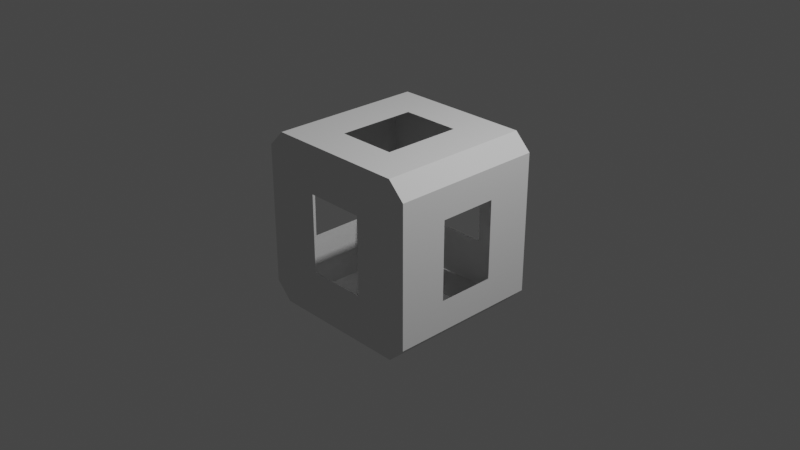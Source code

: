 # Source: STEAM_Node_IVA.blend  (saved by Blender 3.1.7; exported with 4.5.12 LTS)
import bpy
from mathutils import Matrix  # noqa: F401  (used for matrix-valued properties, if any)

bpy.ops.wm.read_factory_settings(use_empty=True)
scene = bpy.context.scene
scene.name = 'Scene'

# ---- collections
col_collection = bpy.data.collections.new('Collection'); scene.collection.children.link(col_collection)

# ---- world
world_world = bpy.data.worlds.new('World'); scene.world = world_world
world_world.use_nodes = True; world_world.node_tree.nodes.clear()
_N = world_world.node_tree.nodes; _L = world_world.node_tree.links
n0 = _N.new('ShaderNodeOutputWorld'); n0.name = 'World Output'; n0.location = (300, 300)
n1 = _N.new('ShaderNodeBackground'); n1.name = 'Background'; n1.location = (10, 300)
n1.inputs[0].default_value = (0.05088, 0.05088, 0.05088, 1.0)
_L.new(n1.outputs[0], n0.inputs[0])
n0.is_active_output = True
world_world.color = (0.05088, 0.05088, 0.05088)
world_world.use_sun_shadow = False
world_world.sun_shadow_jitter_overblur = 0.0

# ---- cameras
cam_camera = bpy.data.cameras.new('Camera')
cam_camera.clip_end = 100.0
cam_camera.ortho_scale = 7.314

# ---- lights
light_light = bpy.data.lights.new('Light', 'POINT')
light_light.transmission_factor = 0.0
light_light.energy = 1000.0
light_light.shadow_soft_size = 0.1
light_light.shadow_maximum_resolution = 0.006
light_light.use_absolute_resolution = True

# ---- meshes
me_shellcollider_collider = bpy.data.meshes.new('shellCollider.collider')
me_shellcollider_collider.from_pydata([(-0.3228, 0.43, 0.95), (-0.3228, -0.43, 0.95), (-0.95, -0.32, 0.4306), (-0.95, 0.32, 0.4306), (0.3232, 0.43, -0.95), (-0.3228, 0.43, -0.95), (-0.3228, -0.43, -0.95), (0.3232, -0.43, -0.95), (0.95, -0.32, -0.4306), (0.95, 0.32, -0.4306), (0.95, -0.32, 0.4306), (0.3232, -0.43, 0.95), (0.3232, 0.43, 0.95), (0.95, 0.32, 0.4306), (-0.95, 0.32, -0.4306), (-0.95, -0.32, -0.4306), (-0.3228, -0.8473, -0.4306), (0.3238, -0.8473, -0.4306), (0.3248, -0.8473, 0.4306), (-0.3228, -0.8473, 0.4306), (0.3248, 0.8473, 0.4306), (-0.3219, 0.8473, -0.4306), (0.3238, 0.8473, -0.4306), (-0.3228, 0.8473, 0.4306), (0.95, -0.8473, -0.77), (0.95, 0.8473, -0.77), (0.95, -0.8473, 0.77), (-0.95, 0.8473, -0.77), (-0.95, -0.8473, -0.77), (-0.95, -0.8473, 0.77), (-0.95, 0.8473, 0.77), (0.95, 0.8473, 0.77), (-0.77, 0.8473, 0.95), (-0.77, -0.8473, 0.95), (0.77, 0.8473, -0.95), (-0.77, 0.8473, -0.95), (-0.77, -0.8473, -0.95), (0.77, -0.8473, -0.95), (0.77, -0.8473, 0.95), (0.77, 0.8473, 0.95)], [], [(29, 30, 32, 33), (24, 25, 34, 37), (20, 22, 35, 34, 25, 31, 39), (36, 35, 27, 28), (29, 33, 38, 26, 24, 17, 18, 19, 16, 28), (39, 31, 26, 38), (16, 17, 24, 37, 36, 28), (32, 30, 27, 35, 22, 21, 23, 20, 39), (8, 9, 25, 24), (10, 8, 24, 26), (14, 15, 28, 27), (2, 3, 30, 29), (15, 2, 29, 28), (3, 14, 27, 30), (9, 13, 31, 25), (13, 10, 26, 31), (0, 1, 33, 32), (5, 4, 34, 35), (6, 5, 35, 36), (7, 6, 36, 37), (11, 12, 39, 38), (12, 0, 32, 39), (1, 11, 38, 33), (4, 7, 37, 34)])
me_shellcollider_collider.use_remesh_fix_poles = True
me_shellcollider_collider.use_remesh_preserve_attributes = False
me_shellcollider_collider.update()

# ---- objects
ob_light = bpy.data.objects.new('Light', light_light)
ob_camera = bpy.data.objects.new('Camera', cam_camera)
ob_freeiva = bpy.data.objects.new('FreeIva', None)
ob_shellcollider = bpy.data.objects.new('shellCollider', me_shellcollider_collider)

# ---- transforms, parenting, visibility, modifiers, constraints
ob_light.location = (4.076, 1.005, 5.904)
ob_light.rotation_euler = (0.6503, 0.05522, 1.866)
ob_light.lock_rotations_4d = False
ob_light.empty_display_type = 'ARROWS'
ob_light.color = (0.0, 0.0, 0.0, 0.0)
ob_light.lineart.crease_threshold = 0.0
ob_camera.location = (7.359, -6.926, 4.958)
ob_camera.rotation_euler = (1.109, 0.0, 0.8149)
ob_camera.lock_rotations_4d = False
ob_camera.empty_display_type = 'ARROWS'
ob_camera.color = (0.0, 0.0, 0.0, 0.0)
ob_camera.display_type = 'WIRE'
ob_camera.lineart.crease_threshold = 0.0
ob_freeiva.location = (0.0, 0.0, 0.0)
ob_freeiva.rotation_mode = 'QUATERNION'
ob_freeiva.rotation_quaternion = (1.0, 0.0, 0.0, 0.0)
ob_shellcollider.parent = ob_freeiva
ob_shellcollider.location = (0.0, 0.0, 0.0)
ob_shellcollider.rotation_mode = 'QUATERNION'
ob_shellcollider.rotation_quaternion = (1.0, 0.0, 0.0, 0.0)

# ---- collection membership
col_collection.objects.link(ob_light)
col_collection.objects.link(ob_camera)
col_collection.objects.link(ob_freeiva)
col_collection.objects.link(ob_shellcollider)

# ---- scene / render settings (as saved in the file)
scene.camera = ob_camera
scene.frame_start = 1; scene.frame_end = 250; scene.frame_set(1)
scene.render.engine = 'BLENDER_EEVEE_NEXT'
scene.cycles.sampling_pattern = 'TABULATED_SOBOL'
scene.cycles.use_light_tree = False
scene.view_settings.view_transform = 'Filmic'
bpy.context.view_layer.update()
